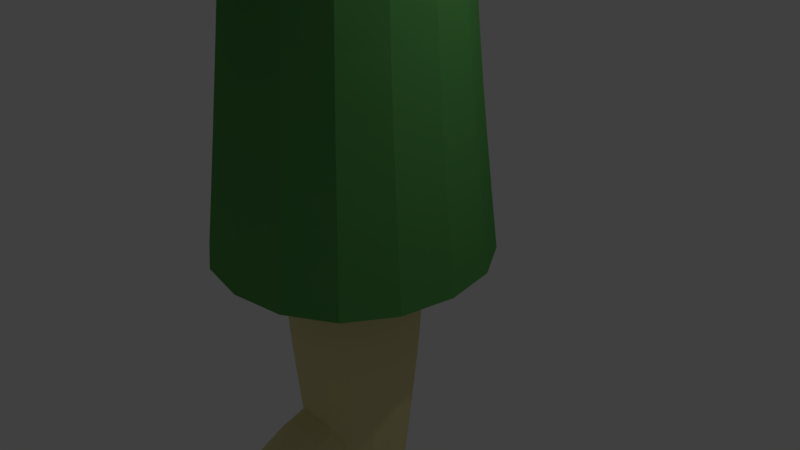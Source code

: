 # Source: ExportedPlant_2.blend  (saved by Blender 2.79.0; exported with 4.5.12 LTS)
import bpy
from mathutils import Matrix  # noqa: F401  (used for matrix-valued properties, if any)

bpy.ops.wm.read_factory_settings(use_empty=True)
scene = bpy.context.scene
scene.name = 'Scene'

# ---- collections
col_collection_1 = bpy.data.collections.new('Collection 1'); scene.collection.children.link(col_collection_1)

# ---- materials (node trees are filled in below, after node groups)
mat_material_002 = bpy.data.materials.new('Material.002')
mat_material_002.alpha_threshold = 0.0
mat_material_002.use_transparent_shadow = False
mat_material_002.diffuse_color = (0.8, 0.7136, 0.3547, 1.0)
mat_material_002.roughness = 0.5
mat_material_002.specular_intensity = 0.0
mat_material_001 = bpy.data.materials.new('Material.001')
mat_material_001.alpha_threshold = 0.0
mat_material_001.use_transparent_shadow = False
mat_material_001.diffuse_color = (0.1025, 0.3464, 0.08734, 1.0)
mat_material_001.roughness = 0.5
mat_material_001.specular_intensity = 0.0

# ---- material node trees

# ---- world
world_world = bpy.data.worlds.new('World'); scene.world = world_world
world_world.color = (0.05088, 0.05088, 0.05088)
world_world.use_sun_shadow = False
world_world.sun_shadow_jitter_overblur = 0.0
world_world.cycles.sampling_method = 'MANUAL'

# ---- cameras
cam_camera = bpy.data.cameras.new('Camera')
cam_camera.clip_end = 100.0
cam_camera.lens = 35.0
cam_camera.sensor_width = 32.0
cam_camera.sensor_height = 18.0
cam_camera.ortho_scale = 7.314
cam_camera.dof.focus_distance = 0.0
cam_camera.dof.aperture_fstop = 128.0

# ---- lights
light_lamp = bpy.data.lights.new('Lamp', 'POINT')
light_lamp.transmission_factor = 0.0
light_lamp.cutoff_distance = 30.0
light_lamp.energy = 100.0
light_lamp.shadow_buffer_clip_start = 1.001
light_lamp.shadow_soft_size = 0.1
light_lamp.shadow_maximum_resolution = 0.006
light_lamp.use_absolute_resolution = True

# ---- meshes
me_exportedplant_2 = bpy.data.meshes.new('ExportedPlant_2')
me_exportedplant_2.from_pydata([(0.04013, -18.88, 0.08973), (0.04013, -18.88, -0.08973), (-0.515, -19.16, -0.07477), (-0.515, -19.16, 0.07477), (0.1204, -19.04, -0.08973), (-0.4481, -19.32, -0.07477), (0.1204, -19.04, 0.08973), (-0.4481, -19.32, 0.07477), (-0.7755, -24.33, -0.07477), (-0.7755, -24.33, 0.07477), (-0.6016, -24.33, -0.07477), (-0.6016, -24.33, 0.07477)], [], [(0, 1, 2, 3), (1, 4, 5, 2), (5, 4, 6, 7), (7, 6, 0, 3), (6, 4, 1, 0), (8, 9, 3, 2), (10, 8, 2, 5), (11, 10, 5, 7), (9, 11, 7, 3), (8, 10, 11, 9)])
me_exportedplant_2.materials.append(mat_material_002)
me_exportedplant_2.use_remesh_preserve_volume = False
me_exportedplant_2.use_remesh_preserve_attributes = False
me_exportedplant_2.use_mirror_vertex_groups = False
me_exportedplant_2.update()
me_exportedplant_2_001 = bpy.data.meshes.new('ExportedPlant_2.001')
me_exportedplant_2_001.from_pydata([(0.2098, 4.054, 2.279), (-0.4466, 4.054, 2.279), (0.09512, 4.034, 1.978), (0.2098, 4.034, 1.978), (0.2098, 4.012, 2.853), (-0.0538, 4.05, 2.614), (0.2098, 3.988, 3.671), (-0.06983, 3.976, 3.436), (-0.06983, 3.957, 3.184), (0.2098, 3.97, 3.42), (0.2098, 4.026, 3.863), (-0.4102, 4.132, 4.212), (0.2098, 4.12, 4.57), (-0.0726, 4.115, 4.476), (-0.06983, 3.974, 2.857), (0.2098, 3.987, 3.093), (-0.7443, 4.021, 3.186), (-0.9046, 4.003, 2.963), (-0.6017, 4.065, 2.444), (-0.4176, 4.009, 2.769), (0.09512, 3.989, 1.115), (0.2098, 3.989, 1.115), (-0.7488, 4.068, 3.764), (-0.7488, 4.026, 3.28), (-0.4187, 3.963, 3.001), (-0.4187, 3.949, 3.391), (-0.6477, 4.058, 3.94), (-0.656, 4.075, 3.744), (0.09505, 4.206, 1.97), (-0.4467, 4.226, 2.27), (0.2098, 4.226, 2.27), (0.2098, 4.206, 1.97), (-0.05387, 4.222, 2.606), (0.2098, 4.183, 2.844), (-0.0699, 4.129, 3.175), (-0.0699, 4.147, 3.427), (0.2098, 4.16, 3.663), (0.2098, 4.141, 3.411), (-0.4103, 4.303, 4.204), (0.2098, 4.198, 3.855), (-0.07267, 4.287, 4.468), (0.2098, 4.292, 4.562), (-0.0699, 4.146, 2.849), (0.2098, 4.158, 3.084), (-0.6018, 4.236, 2.436), (-0.9047, 4.175, 2.955), (-0.7443, 4.192, 3.178), (-0.4177, 4.181, 2.761), (0.2098, 4.16, 1.107), (0.09505, 4.16, 1.107), (-0.4187, 4.134, 2.992), (-0.7488, 4.197, 3.272), (-0.7488, 4.24, 3.755), (-0.4187, 4.121, 3.383), (-0.6561, 4.246, 3.736), (-0.6478, 4.229, 3.931), (0.3245, 4.034, 1.978), (0.8662, 4.054, 2.279), (0.4734, 4.05, 2.614), (0.4894, 3.957, 3.184), (0.4894, 3.976, 3.436), (0.8298, 4.132, 4.212), (0.4922, 4.115, 4.476), (0.4894, 3.974, 2.857), (1.021, 4.065, 2.444), (1.324, 4.003, 2.963), (1.164, 4.021, 3.186), (0.8372, 4.009, 2.769), (0.3245, 3.989, 1.115), (0.8383, 3.963, 3.001), (1.168, 4.026, 3.28), (1.168, 4.068, 3.764), (0.8383, 3.949, 3.391), (1.076, 4.075, 3.744), (1.067, 4.058, 3.94), (0.8663, 4.226, 2.27), (0.3246, 4.206, 1.97), (0.4735, 4.222, 2.606), (0.4895, 4.147, 3.427), (0.4895, 4.129, 3.175), (0.8299, 4.303, 4.204), (0.4923, 4.287, 4.468), (0.4895, 4.146, 2.849), (1.164, 4.192, 3.178), (1.324, 4.175, 2.955), (1.021, 4.236, 2.436), (0.8373, 4.181, 2.761), (0.3246, 4.16, 1.107), (1.168, 4.24, 3.755), (1.168, 4.197, 3.272), (0.8383, 4.134, 2.992), (0.8383, 4.121, 3.383), (1.067, 4.229, 3.931), (1.076, 4.246, 3.736)], [], [(0, 1, 2, 3), (4, 5, 1, 0), (6, 7, 8, 9), (10, 11, 7, 6), (12, 13, 11, 10), (9, 8, 14, 15), (16, 17, 18, 19), (20, 21, 3, 2), (15, 14, 5, 4), (22, 23, 24, 25), (26, 27, 7, 11), (19, 18, 1, 5), (25, 24, 14, 8), (28, 29, 30, 31), (29, 32, 33, 30), (34, 35, 36, 37), (35, 38, 39, 36), (38, 40, 41, 39), (42, 34, 37, 43), (44, 45, 46, 47), (31, 48, 49, 28), (32, 42, 43, 33), (50, 51, 52, 53), (35, 54, 55, 38), (29, 44, 47, 32), (42, 50, 53, 34), (53, 52, 22, 25), (42, 32, 5, 14), (47, 46, 16, 19), (29, 28, 2, 1), (46, 45, 17, 16), (54, 35, 7, 27), (28, 49, 20, 2), (40, 38, 11, 13), (55, 54, 27, 26), (45, 44, 18, 17), (34, 53, 25, 8), (41, 40, 13, 12), (50, 42, 14, 24), (35, 34, 8, 7), (44, 29, 1, 18), (49, 48, 21, 20), (38, 55, 26, 11), (32, 47, 19, 5), (51, 50, 24, 23), (52, 51, 23, 22), (56, 57, 0, 3), (57, 58, 4, 0), (59, 60, 6, 9), (60, 61, 10, 6), (61, 62, 12, 10), (63, 59, 9, 15), (64, 65, 66, 67), (3, 21, 68, 56), (58, 63, 15, 4), (69, 70, 71, 72), (60, 73, 74, 61), (57, 64, 67, 58), (63, 69, 72, 59), (30, 75, 76, 31), (33, 77, 75, 30), (36, 78, 79, 37), (39, 80, 78, 36), (41, 81, 80, 39), (37, 79, 82, 43), (83, 84, 85, 86), (87, 48, 31, 76), (43, 82, 77, 33), (88, 89, 90, 91), (92, 93, 78, 80), (86, 85, 75, 77), (91, 90, 82, 79), (71, 88, 91, 72), (58, 77, 82, 63), (66, 83, 86, 67), (56, 76, 75, 57), (65, 84, 83, 66), (60, 78, 93, 73), (68, 87, 76, 56), (61, 80, 81, 62), (73, 93, 92, 74), (64, 85, 84, 65), (72, 91, 79, 59), (62, 81, 41, 12), (63, 82, 90, 69), (59, 79, 78, 60), (57, 75, 85, 64), (21, 48, 87, 68), (74, 92, 80, 61), (67, 86, 77, 58), (69, 90, 89, 70), (70, 89, 88, 71)])
me_exportedplant_2_001.materials.append(mat_material_001)
me_exportedplant_2_001.use_remesh_preserve_volume = False
me_exportedplant_2_001.use_remesh_preserve_attributes = False
me_exportedplant_2_001.use_mirror_vertex_groups = False
me_exportedplant_2_001.update()
me_exportedplant_2_002 = bpy.data.meshes.new('ExportedPlant_2.002')
me_exportedplant_2_002.from_pydata([(0.09512, 4.871, -2.006), (0.7515, 4.871, -2.006), (0.2098, 4.914, -1.708), (0.09512, 4.914, -1.708), (0.09512, 4.709, -2.558), (0.3587, 4.796, -2.333), (0.09512, 4.513, -3.354), (0.3748, 4.551, -3.121), (0.3748, 4.586, -2.871), (0.09512, 4.548, -3.104), (0.09512, 4.51, -3.549), (0.7152, 4.54, -3.913), (0.09512, 4.453, -4.26), (0.3775, 4.468, -4.167), (0.3748, 4.671, -2.554), (0.09512, 4.633, -2.787), (1.049, 4.647, -2.886), (1.21, 4.677, -2.664), (0.9066, 4.846, -2.17), (0.7226, 4.723, -2.476), (0.2098, 5.051, -0.855), (0.09512, 5.051, -0.855), (1.054, 4.572, -3.461), (1.054, 4.632, -2.979), (0.7236, 4.63, -2.692), (0.7236, 4.534, -3.071), (0.9526, 4.525, -3.63), (0.961, 4.583, -3.443), (0.2099, 5.084, -1.736), (0.7516, 5.04, -2.034), (0.09512, 5.04, -2.034), (0.09512, 5.084, -1.736), (0.3588, 4.966, -2.361), (0.09512, 4.878, -2.586), (0.3748, 4.755, -2.898), (0.3748, 4.72, -3.148), (0.09512, 4.683, -3.381), (0.09512, 4.718, -3.131), (0.7152, 4.709, -3.941), (0.09512, 4.68, -3.577), (0.3776, 4.638, -4.195), (0.09512, 4.623, -4.288), (0.3748, 4.84, -2.582), (0.09512, 4.803, -2.815), (0.9067, 5.016, -2.198), (1.21, 4.847, -2.692), (1.049, 4.817, -2.914), (0.7226, 4.893, -2.504), (0.09512, 5.221, -0.8829), (0.2099, 5.221, -0.8829), (0.7237, 4.799, -2.72), (1.054, 4.801, -3.007), (1.054, 4.741, -3.489), (0.7237, 4.704, -3.099), (0.961, 4.752, -3.471), (0.9527, 4.694, -3.658), (-0.01956, 4.914, -1.708), (-0.5613, 4.871, -2.006), (-0.1685, 4.796, -2.333), (-0.1845, 4.586, -2.871), (-0.1845, 4.551, -3.121), (-0.5249, 4.54, -3.913), (-0.1873, 4.468, -4.167), (-0.1845, 4.671, -2.554), (-0.7164, 4.846, -2.17), (-1.019, 4.677, -2.664), (-0.8589, 4.647, -2.886), (-0.5323, 4.723, -2.476), (-0.01956, 5.051, -0.855), (-0.5334, 4.63, -2.692), (-0.8635, 4.632, -2.979), (-0.8635, 4.572, -3.461), (-0.5334, 4.534, -3.071), (-0.7707, 4.583, -3.443), (-0.7624, 4.525, -3.63), (-0.5614, 5.04, -2.034), (-0.01963, 5.084, -1.736), (-0.1686, 4.966, -2.361), (-0.1846, 4.72, -3.148), (-0.1846, 4.755, -2.898), (-0.525, 4.709, -3.941), (-0.1874, 4.638, -4.195), (-0.1846, 4.84, -2.582), (-0.859, 4.817, -2.914), (-1.019, 4.847, -2.692), (-0.7165, 5.016, -2.198), (-0.5324, 4.893, -2.504), (-0.01963, 5.221, -0.8829), (-0.8635, 4.741, -3.489), (-0.8635, 4.801, -3.007), (-0.5334, 4.799, -2.72), (-0.5334, 4.704, -3.099), (-0.7625, 4.694, -3.658), (-0.7708, 4.752, -3.471)], [], [(0, 1, 2, 3), (4, 5, 1, 0), (6, 7, 8, 9), (10, 11, 7, 6), (12, 13, 11, 10), (9, 8, 14, 15), (16, 17, 18, 19), (20, 21, 3, 2), (15, 14, 5, 4), (22, 23, 24, 25), (26, 27, 7, 11), (19, 18, 1, 5), (25, 24, 14, 8), (28, 29, 30, 31), (29, 32, 33, 30), (34, 35, 36, 37), (35, 38, 39, 36), (38, 40, 41, 39), (42, 34, 37, 43), (44, 45, 46, 47), (31, 48, 49, 28), (32, 42, 43, 33), (50, 51, 52, 53), (35, 54, 55, 38), (29, 44, 47, 32), (42, 50, 53, 34), (53, 52, 22, 25), (42, 32, 5, 14), (47, 46, 16, 19), (29, 28, 2, 1), (46, 45, 17, 16), (54, 35, 7, 27), (28, 49, 20, 2), (40, 38, 11, 13), (55, 54, 27, 26), (45, 44, 18, 17), (34, 53, 25, 8), (41, 40, 13, 12), (50, 42, 14, 24), (35, 34, 8, 7), (44, 29, 1, 18), (49, 48, 21, 20), (38, 55, 26, 11), (32, 47, 19, 5), (51, 50, 24, 23), (52, 51, 23, 22), (56, 57, 0, 3), (57, 58, 4, 0), (59, 60, 6, 9), (60, 61, 10, 6), (61, 62, 12, 10), (63, 59, 9, 15), (64, 65, 66, 67), (3, 21, 68, 56), (58, 63, 15, 4), (69, 70, 71, 72), (60, 73, 74, 61), (57, 64, 67, 58), (63, 69, 72, 59), (30, 75, 76, 31), (33, 77, 75, 30), (36, 78, 79, 37), (39, 80, 78, 36), (41, 81, 80, 39), (37, 79, 82, 43), (83, 84, 85, 86), (87, 48, 31, 76), (43, 82, 77, 33), (88, 89, 90, 91), (92, 93, 78, 80), (86, 85, 75, 77), (91, 90, 82, 79), (71, 88, 91, 72), (58, 77, 82, 63), (66, 83, 86, 67), (56, 76, 75, 57), (65, 84, 83, 66), (60, 78, 93, 73), (68, 87, 76, 56), (61, 80, 81, 62), (73, 93, 92, 74), (64, 85, 84, 65), (72, 91, 79, 59), (62, 81, 41, 12), (63, 82, 90, 69), (59, 79, 78, 60), (57, 75, 85, 64), (21, 48, 87, 68), (74, 92, 80, 61), (67, 86, 77, 58), (69, 90, 89, 70), (70, 89, 88, 71)])
me_exportedplant_2_002.materials.append(mat_material_001)
me_exportedplant_2_002.use_remesh_preserve_volume = False
me_exportedplant_2_002.use_remesh_preserve_attributes = False
me_exportedplant_2_002.use_mirror_vertex_groups = False
me_exportedplant_2_002.update()
me_exportedplant_2_003 = bpy.data.meshes.new('ExportedPlant_2.003')
me_exportedplant_2_003.from_pydata([(-1.564, 7.129, 0.7042), (-1.575, 7.042, 0.05357), (-1.268, 7.069, 0.5911), (-1.266, 7.084, 0.7048), (-2.139, 7.133, 0.7138), (-1.903, 7.117, 0.4458), (-2.957, 7.175, 0.7227), (-2.728, 7.107, 0.4455), (-2.479, 7.069, 0.4462), (-2.708, 7.137, 0.7234), (-3.146, 7.229, 0.7189), (-3.496, 7.28, 0.09287), (-3.843, 7.378, 0.7115), (-3.754, 7.329, 0.4315), (-2.151, 7.059, 0.4417), (-2.381, 7.127, 0.7189), (-2.488, 7.043, -0.2307), (-2.27, 6.987, -0.3888), (-1.742, 7.046, -0.1004), (-2.068, 7.041, 0.09172), (-0.4117, 6.955, 0.5911), (-0.4097, 6.97, 0.7048), (-3.06, 7.136, -0.2374), (-2.581, 7.055, -0.2351), (-2.302, 7.014, 0.09843), (-2.692, 7.032, 0.1029), (-3.234, 7.153, -0.1346), (-3.038, 7.153, -0.1465), (-1.246, 7.238, 0.5683), (-1.554, 7.211, 0.03074), (-1.542, 7.297, 0.6814), (-1.244, 7.253, 0.682), (-1.881, 7.286, 0.423), (-2.117, 7.301, 0.6911), (-2.457, 7.238, 0.4234), (-2.706, 7.276, 0.4227), (-2.935, 7.344, 0.6999), (-2.686, 7.306, 0.7006), (-3.474, 7.448, 0.07004), (-3.124, 7.398, 0.6962), (-3.732, 7.498, 0.4087), (-3.821, 7.547, 0.6887), (-2.13, 7.228, 0.4189), (-2.359, 7.296, 0.6961), (-1.72, 7.214, -0.1232), (-2.248, 7.156, -0.4117), (-2.466, 7.212, -0.2535), (-2.046, 7.21, 0.06889), (-0.3878, 7.138, 0.682), (-0.3898, 7.123, 0.5683), (-2.28, 7.182, 0.0756), (-2.56, 7.224, -0.258), (-3.038, 7.305, -0.2602), (-2.67, 7.201, 0.08009), (-3.017, 7.322, -0.1693), (-3.212, 7.322, -0.1575), (-1.264, 7.099, 0.8184), (-1.552, 7.215, 1.355), (-1.894, 7.186, 0.9684), (-2.469, 7.142, 1.001), (-2.718, 7.181, 0.9999), (-3.474, 7.442, 1.322), (-3.744, 7.403, 0.9914), (-2.142, 7.132, 0.996), (-1.714, 7.259, 1.508), (-2.23, 7.28, 1.82), (-2.454, 7.294, 1.661), (-2.046, 7.206, 1.336), (-0.4077, 6.985, 0.8184), (-2.28, 7.179, 1.344), (-2.548, 7.307, 1.665), (-3.026, 7.388, 1.663), (-2.67, 7.197, 1.349), (-3.008, 7.381, 1.57), (-3.204, 7.379, 1.565), (-1.53, 7.384, 1.332), (-1.242, 7.268, 0.7957), (-1.872, 7.355, 0.9457), (-2.696, 7.35, 0.9772), (-2.447, 7.311, 0.9778), (-3.452, 7.611, 1.299), (-3.722, 7.572, 0.9687), (-2.12, 7.301, 0.9733), (-2.432, 7.463, 1.638), (-2.209, 7.449, 1.798), (-1.692, 7.428, 1.486), (-2.024, 7.375, 1.313), (-0.3858, 7.154, 0.7957), (-3.004, 7.557, 1.64), (-2.526, 7.476, 1.642), (-2.258, 7.348, 1.322), (-2.648, 7.366, 1.326), (-3.182, 7.547, 1.543), (-2.986, 7.55, 1.547)], [], [(0, 1, 2, 3), (4, 5, 1, 0), (6, 7, 8, 9), (10, 11, 7, 6), (12, 13, 11, 10), (9, 8, 14, 15), (16, 17, 18, 19), (20, 21, 3, 2), (15, 14, 5, 4), (22, 23, 24, 25), (26, 27, 7, 11), (19, 18, 1, 5), (25, 24, 14, 8), (28, 29, 30, 31), (29, 32, 33, 30), (34, 35, 36, 37), (35, 38, 39, 36), (38, 40, 41, 39), (42, 34, 37, 43), (44, 45, 46, 47), (31, 48, 49, 28), (32, 42, 43, 33), (50, 51, 52, 53), (35, 54, 55, 38), (29, 44, 47, 32), (42, 50, 53, 34), (53, 52, 22, 25), (42, 32, 5, 14), (47, 46, 16, 19), (29, 28, 2, 1), (46, 45, 17, 16), (54, 35, 7, 27), (28, 49, 20, 2), (40, 38, 11, 13), (55, 54, 27, 26), (45, 44, 18, 17), (34, 53, 25, 8), (41, 40, 13, 12), (50, 42, 14, 24), (35, 34, 8, 7), (44, 29, 1, 18), (49, 48, 21, 20), (38, 55, 26, 11), (32, 47, 19, 5), (51, 50, 24, 23), (52, 51, 23, 22), (56, 57, 0, 3), (57, 58, 4, 0), (59, 60, 6, 9), (60, 61, 10, 6), (61, 62, 12, 10), (63, 59, 9, 15), (64, 65, 66, 67), (3, 21, 68, 56), (58, 63, 15, 4), (69, 70, 71, 72), (60, 73, 74, 61), (57, 64, 67, 58), (63, 69, 72, 59), (30, 75, 76, 31), (33, 77, 75, 30), (36, 78, 79, 37), (39, 80, 78, 36), (41, 81, 80, 39), (37, 79, 82, 43), (83, 84, 85, 86), (87, 48, 31, 76), (43, 82, 77, 33), (88, 89, 90, 91), (92, 93, 78, 80), (86, 85, 75, 77), (91, 90, 82, 79), (71, 88, 91, 72), (58, 77, 82, 63), (66, 83, 86, 67), (56, 76, 75, 57), (65, 84, 83, 66), (60, 78, 93, 73), (68, 87, 76, 56), (61, 80, 81, 62), (73, 93, 92, 74), (64, 85, 84, 65), (72, 91, 79, 59), (62, 81, 41, 12), (63, 82, 90, 69), (59, 79, 78, 60), (57, 75, 85, 64), (21, 48, 87, 68), (74, 92, 80, 61), (67, 86, 77, 58), (69, 90, 89, 70), (70, 89, 88, 71)])
me_exportedplant_2_003.materials.append(mat_material_001)
me_exportedplant_2_003.use_remesh_preserve_volume = False
me_exportedplant_2_003.use_remesh_preserve_attributes = False
me_exportedplant_2_003.use_mirror_vertex_groups = False
me_exportedplant_2_003.update()
me_exportedplant_2_004 = bpy.data.meshes.new('ExportedPlant_2.004')
me_exportedplant_2_004.from_pydata([(2.28, 7.041, 0.5437), (2.279, 7.065, 1.2), (1.979, 7.03, 0.6584), (1.979, 7.025, 0.5438), (2.853, 6.989, 0.5463), (2.615, 7.041, 0.8079), (3.672, 6.953, 0.5488), (3.435, 6.954, 0.8283), (3.183, 6.94, 0.8284), (3.42, 6.938, 0.549), (3.864, 6.988, 0.5478), (4.214, 7.111, 1.164), (4.573, 7.071, 0.5457), (4.478, 7.078, 0.8279), (2.857, 6.962, 0.8272), (3.093, 6.96, 0.5477), (3.186, 7.028, 1.5), (2.962, 7.02, 1.661), (2.445, 7.079, 1.355), (2.769, 7.011, 1.173), (1.116, 6.998, 0.6584), (1.116, 6.993, 0.5438), (3.764, 7.066, 1.504), (3.28, 7.032, 1.505), (3.0, 6.961, 1.176), (3.39, 6.942, 1.178), (3.94, 7.05, 1.404), (3.745, 7.07, 1.411), (1.973, 7.201, 0.6522), (2.274, 7.237, 1.193), (2.275, 7.212, 0.5373), (1.974, 7.197, 0.5375), (2.61, 7.213, 0.8016), (2.848, 7.161, 0.54), (3.178, 7.111, 0.8222), (3.43, 7.126, 0.822), (3.666, 7.124, 0.5425), (3.414, 7.11, 0.5427), (4.208, 7.282, 1.158), (3.859, 7.16, 0.5414), (4.472, 7.249, 0.8216), (4.567, 7.242, 0.5394), (2.851, 7.133, 0.8209), (3.087, 7.132, 0.5414), (2.439, 7.25, 1.348), (2.957, 7.192, 1.654), (3.18, 7.2, 1.494), (2.764, 7.182, 1.167), (1.11, 7.165, 0.5375), (1.11, 7.169, 0.6522), (2.994, 7.133, 1.17), (3.274, 7.203, 1.498), (3.758, 7.238, 1.498), (3.384, 7.113, 1.171), (3.739, 7.242, 1.405), (3.934, 7.221, 1.397), (1.979, 7.021, 0.4292), (2.281, 7.017, -0.1123), (2.616, 7.022, 0.281), (3.184, 6.919, 0.2696), (3.436, 6.934, 0.2694), (4.216, 7.065, -0.07505), (4.479, 7.057, 0.2635), (2.857, 6.941, 0.2683), (2.447, 7.019, -0.2674), (2.965, 6.938, -0.5668), (3.188, 6.958, -0.4067), (2.771, 6.965, -0.08072), (1.116, 6.989, 0.4292), (3.001, 6.915, -0.07961), (3.283, 6.961, -0.4113), (3.767, 6.996, -0.4119), (3.392, 6.895, -0.07835), (3.747, 7.006, -0.3195), (3.942, 6.987, -0.3102), (2.276, 7.188, -0.1187), (1.974, 7.193, 0.4228), (2.61, 7.193, 0.2746), (3.43, 7.105, 0.263), (3.178, 7.091, 0.2631), (4.21, 7.236, -0.08145), (4.473, 7.228, 0.2571), (2.852, 7.113, 0.2619), (3.183, 7.129, -0.4131), (2.96, 7.11, -0.5732), (2.441, 7.19, -0.2738), (2.765, 7.136, -0.08712), (1.111, 7.161, 0.4228), (3.761, 7.167, -0.4183), (3.277, 7.132, -0.4177), (2.996, 7.086, -0.08601), (3.386, 7.067, -0.08476), (3.936, 7.158, -0.3166), (3.742, 7.178, -0.3259)], [], [(0, 1, 2, 3), (4, 5, 1, 0), (6, 7, 8, 9), (10, 11, 7, 6), (12, 13, 11, 10), (9, 8, 14, 15), (16, 17, 18, 19), (20, 21, 3, 2), (15, 14, 5, 4), (22, 23, 24, 25), (26, 27, 7, 11), (19, 18, 1, 5), (25, 24, 14, 8), (28, 29, 30, 31), (29, 32, 33, 30), (34, 35, 36, 37), (35, 38, 39, 36), (38, 40, 41, 39), (42, 34, 37, 43), (44, 45, 46, 47), (31, 48, 49, 28), (32, 42, 43, 33), (50, 51, 52, 53), (35, 54, 55, 38), (29, 44, 47, 32), (42, 50, 53, 34), (53, 52, 22, 25), (42, 32, 5, 14), (47, 46, 16, 19), (29, 28, 2, 1), (46, 45, 17, 16), (54, 35, 7, 27), (28, 49, 20, 2), (40, 38, 11, 13), (55, 54, 27, 26), (45, 44, 18, 17), (34, 53, 25, 8), (41, 40, 13, 12), (50, 42, 14, 24), (35, 34, 8, 7), (44, 29, 1, 18), (49, 48, 21, 20), (38, 55, 26, 11), (32, 47, 19, 5), (51, 50, 24, 23), (52, 51, 23, 22), (56, 57, 0, 3), (57, 58, 4, 0), (59, 60, 6, 9), (60, 61, 10, 6), (61, 62, 12, 10), (63, 59, 9, 15), (64, 65, 66, 67), (3, 21, 68, 56), (58, 63, 15, 4), (69, 70, 71, 72), (60, 73, 74, 61), (57, 64, 67, 58), (63, 69, 72, 59), (30, 75, 76, 31), (33, 77, 75, 30), (36, 78, 79, 37), (39, 80, 78, 36), (41, 81, 80, 39), (37, 79, 82, 43), (83, 84, 85, 86), (87, 48, 31, 76), (43, 82, 77, 33), (88, 89, 90, 91), (92, 93, 78, 80), (86, 85, 75, 77), (91, 90, 82, 79), (71, 88, 91, 72), (58, 77, 82, 63), (66, 83, 86, 67), (56, 76, 75, 57), (65, 84, 83, 66), (60, 78, 93, 73), (68, 87, 76, 56), (61, 80, 81, 62), (73, 93, 92, 74), (64, 85, 84, 65), (72, 91, 79, 59), (62, 81, 41, 12), (63, 82, 90, 69), (59, 79, 78, 60), (57, 75, 85, 64), (21, 48, 87, 68), (74, 92, 80, 61), (67, 86, 77, 58), (69, 90, 89, 70), (70, 89, 88, 71)])
me_exportedplant_2_004.materials.append(mat_material_001)
me_exportedplant_2_004.use_remesh_preserve_volume = False
me_exportedplant_2_004.use_remesh_preserve_attributes = False
me_exportedplant_2_004.use_mirror_vertex_groups = False
me_exportedplant_2_004.update()
me_exportedplant_2_005 = bpy.data.meshes.new('ExportedPlant_2.005')
me_exportedplant_2_005.from_pydata([(-0.1575, 13.14, 0.9399), (-1.08, 14.14, -0.528), (-2.077, 15.22, 0.8304), (-1.155, 14.22, 2.298), (-2.568, 12.8, 0.2312), (-3.191, 12.23, 0.3995), (-3.534, 12.6, 0.8663), (-3.029, 13.3, 0.8598), (-2.602, 12.84, 1.539), (-2.141, 12.34, 0.9105), (-2.874, 11.89, 0.9039), (-3.216, 12.26, 1.371)], [], [(0, 1, 2, 3), (4, 5, 6, 7), (8, 9, 0, 3), (9, 4, 1, 0), (4, 7, 2, 1), (3, 2, 7, 8), (6, 5, 10, 11), (9, 10, 5, 4), (7, 6, 11, 8), (8, 11, 10, 9)])
me_exportedplant_2_005.materials.append(mat_material_001)
me_exportedplant_2_005.use_remesh_preserve_volume = False
me_exportedplant_2_005.use_remesh_preserve_attributes = False
me_exportedplant_2_005.use_mirror_vertex_groups = False
me_exportedplant_2_005.update()
me_exportedplant_2_006 = bpy.data.meshes.new('ExportedPlant_2.006')
me_exportedplant_2_006.from_pydata([(1.058, 13.19, 1.415), (-0.9417, 13.19, 1.415), (-0.9417, 14.88, 2.483), (1.058, 14.88, 2.483), (-0.4045, 12.57, 3.393), (-0.2853, 12.23, 4.169), (-0.2853, 12.81, 4.536), (-0.4045, 13.36, 3.887), (0.521, 13.36, 3.887), (0.521, 12.57, 3.393), (0.4019, 12.23, 4.169), (0.4019, 12.81, 4.536)], [], [(0, 1, 2, 3), (4, 5, 6, 7), (8, 9, 0, 3), (9, 4, 1, 0), (4, 7, 2, 1), (3, 2, 7, 8), (6, 5, 10, 11), (9, 10, 5, 4), (7, 6, 11, 8), (8, 11, 10, 9)])
me_exportedplant_2_006.materials.append(mat_material_001)
me_exportedplant_2_006.use_remesh_preserve_volume = False
me_exportedplant_2_006.use_remesh_preserve_attributes = False
me_exportedplant_2_006.use_mirror_vertex_groups = False
me_exportedplant_2_006.update()
me_exportedplant_2_007 = bpy.data.meshes.new('ExportedPlant_2.007')
me_exportedplant_2_007.from_pydata([(0.8889, 13.6, -0.4662), (0.4524, 12.77, 1.302), (1.279, 14.34, 2.236), (1.715, 15.16, 0.4682), (2.56, 12.48, 1.078), (3.38, 12.23, 1.028), (3.664, 12.77, 1.35), (2.942, 13.2, 1.51), (3.144, 13.59, 0.6922), (2.762, 12.86, 0.2598), (3.53, 12.51, 0.4208), (3.814, 13.05, 0.7419)], [], [(0, 1, 2, 3), (4, 5, 6, 7), (8, 9, 0, 3), (9, 4, 1, 0), (4, 7, 2, 1), (3, 2, 7, 8), (6, 5, 10, 11), (9, 10, 5, 4), (7, 6, 11, 8), (8, 11, 10, 9)])
me_exportedplant_2_007.materials.append(mat_material_001)
me_exportedplant_2_007.use_remesh_preserve_volume = False
me_exportedplant_2_007.use_remesh_preserve_attributes = False
me_exportedplant_2_007.use_mirror_vertex_groups = False
me_exportedplant_2_007.update()
me_exportedplant_2_008 = bpy.data.meshes.new('ExportedPlant_2.008')
me_exportedplant_2_008.from_pydata([(1.058, 14.91, -0.8872), (-0.9417, 14.91, -0.8872), (-0.9417, 13.36, 0.3831), (1.058, 13.36, 0.3831), (-0.4045, 13.22, -2.091), (-0.2853, 12.6, -2.666), (-0.2853, 12.06, -2.229), (-0.4045, 12.51, -1.503), (0.521, 12.51, -1.503), (0.521, 13.22, -2.091), (0.4019, 12.6, -2.666), (0.4019, 12.06, -2.229)], [], [(0, 1, 2, 3), (4, 5, 6, 7), (8, 9, 0, 3), (9, 4, 1, 0), (4, 7, 2, 1), (3, 2, 7, 8), (6, 5, 10, 11), (9, 10, 5, 4), (7, 6, 11, 8), (8, 11, 10, 9)])
me_exportedplant_2_008.materials.append(mat_material_001)
me_exportedplant_2_008.use_remesh_preserve_volume = False
me_exportedplant_2_008.use_remesh_preserve_attributes = False
me_exportedplant_2_008.use_mirror_vertex_groups = False
me_exportedplant_2_008.update()
me_exportedplant_2_009 = bpy.data.meshes.new('ExportedPlant_2.009')
me_exportedplant_2_009.from_pydata([(-1.6, 3.0, 1.6), (-1.6, 3.0, -1.6), (-2.0, 0.0, -2.0), (-2.0, 0.0, 2.0), (1.6, 3.0, 1.6), (2.0, 0.0, 2.0), (1.6, 3.0, -1.6), (2.0, 0.0, -2.0), (-0.9751, 6.0, 1.442), (-0.9751, 6.0, -1.118), (1.585, 6.0, 1.442), (1.585, 6.0, -1.118), (-0.5738, 9.0, 2.028), (-0.5738, 9.0, -0.01982), (1.474, 9.0, 2.028), (1.474, 9.0, -0.01982), (-0.4631, 12.0, 1.847), (-0.4631, 12.0, 0.2089), (1.175, 12.0, 1.847), (1.175, 12.0, 0.2089), (-3.239, 15.0, 3.742), (-3.239, 15.0, -2.258), (2.761, 15.0, 3.742), (2.761, 15.0, -2.258), (-2.821, 18.0, 3.183), (-2.821, 18.0, -1.617), (1.979, 18.0, 3.183), (1.979, 18.0, -1.617)], [], [(0, 1, 2, 3), (4, 0, 3, 5), (6, 4, 5, 7), (1, 6, 7, 2), (8, 9, 1, 0), (10, 8, 0, 4), (11, 10, 4, 6), (9, 11, 6, 1), (12, 13, 9, 8), (14, 12, 8, 10), (15, 14, 10, 11), (13, 15, 11, 9), (16, 17, 13, 12), (18, 16, 12, 14), (19, 18, 14, 15), (17, 19, 15, 13), (20, 21, 17, 16), (22, 20, 16, 18), (23, 22, 18, 19), (21, 23, 19, 17), (24, 25, 21, 20), (26, 24, 20, 22), (27, 26, 22, 23), (25, 27, 23, 21), (24, 26, 27, 25)])
me_exportedplant_2_009.materials.append(mat_material_001)
me_exportedplant_2_009.use_remesh_preserve_volume = False
me_exportedplant_2_009.use_remesh_preserve_attributes = False
me_exportedplant_2_009.use_mirror_vertex_groups = False
me_exportedplant_2_009.update()
me_exportedplant_2_010 = bpy.data.meshes.new('ExportedPlant_2.010')
me_exportedplant_2_010.from_pydata([(-1.0, 1.0, -1.0), (1.0, 1.0, -1.0), (1.0, -1.0, -1.0), (-1.0, -1.0, -1.0), (1.0, 1.0, 1.0), (1.0, -1.0, 1.0), (-1.0, 1.0, 1.0), (-1.0, -1.0, 1.0), (0.8333, -2.5, -0.8333), (-0.8333, -2.5, -0.8333), (0.8333, -2.5, 0.8333), (-0.8333, -2.5, 0.8333), (0.6944, -4.0, -0.6944), (-0.6944, -4.0, -0.6944), (0.6944, -4.0, 0.6944), (-0.6944, -4.0, 0.6944), (0.5787, -5.5, -0.5787), (-0.5787, -5.5, -0.5787), (0.5787, -5.5, 0.5787), (-0.5787, -5.5, 0.5787), (0.4823, -7.0, -0.4823), (-0.4823, -7.0, -0.4823), (0.4823, -7.0, 0.4823), (-0.4823, -7.0, 0.4823), (0.4019, -8.5, -0.4019), (-0.4019, -8.5, -0.4019), (0.4019, -8.5, 0.4019), (-0.4019, -8.5, 0.4019), (0.3349, -10.0, -0.3349), (-0.3349, -10.0, -0.3349), (0.3349, -10.0, 0.3349), (-0.3349, -10.0, 0.3349), (0.2791, -11.5, -0.2791), (-0.2791, -11.5, -0.2791), (0.2791, -11.5, 0.2791), (-0.2791, -11.5, 0.2791), (0.2326, -13.0, -0.2326), (-0.2326, -13.0, -0.2326), (0.2326, -13.0, 0.2326), (-0.2326, -13.0, 0.2326), (0.1938, -14.5, -0.1938), (-0.1938, -14.5, -0.1938), (0.1938, -14.5, 0.1938), (-0.1938, -14.5, 0.1938), (0.1615, -16.0, -0.1615), (-0.1615, -16.0, -0.1615), (0.1615, -16.0, 0.1615), (-0.1615, -16.0, 0.1615), (0.1346, -17.5, -0.1346), (-0.1346, -17.5, -0.1346), (0.1346, -17.5, 0.1346), (-0.1346, -17.5, 0.1346), (0.1122, -19.0, -0.1122), (-0.1122, -19.0, -0.1122), (0.1122, -19.0, 0.1122), (-0.1122, -19.0, 0.1122)], [], [(0, 1, 2, 3), (1, 4, 5, 2), (5, 4, 6, 7), (7, 6, 0, 3), (6, 4, 1, 0), (8, 9, 3, 2), (10, 8, 2, 5), (11, 10, 5, 7), (9, 11, 7, 3), (12, 13, 9, 8), (14, 12, 8, 10), (15, 14, 10, 11), (13, 15, 11, 9), (16, 17, 13, 12), (18, 16, 12, 14), (19, 18, 14, 15), (17, 19, 15, 13), (20, 21, 17, 16), (22, 20, 16, 18), (23, 22, 18, 19), (21, 23, 19, 17), (24, 25, 21, 20), (26, 24, 20, 22), (27, 26, 22, 23), (25, 27, 23, 21), (28, 29, 25, 24), (30, 28, 24, 26), (31, 30, 26, 27), (29, 31, 27, 25), (32, 33, 29, 28), (34, 32, 28, 30), (35, 34, 30, 31), (33, 35, 31, 29), (36, 37, 33, 32), (38, 36, 32, 34), (39, 38, 34, 35), (37, 39, 35, 33), (40, 41, 37, 36), (42, 40, 36, 38), (43, 42, 38, 39), (41, 43, 39, 37), (44, 45, 41, 40), (46, 44, 40, 42), (47, 46, 42, 43), (45, 47, 43, 41), (48, 49, 45, 44), (50, 48, 44, 46), (51, 50, 46, 47), (49, 51, 47, 45), (52, 53, 49, 48), (54, 52, 48, 50), (55, 54, 50, 51), (53, 55, 51, 49), (52, 54, 55, 53)])
me_exportedplant_2_010.materials.append(mat_material_002)
me_exportedplant_2_010.use_remesh_preserve_volume = False
me_exportedplant_2_010.use_remesh_preserve_attributes = False
me_exportedplant_2_010.use_mirror_vertex_groups = False
me_exportedplant_2_010.update()
me_exportedplant_2_011 = bpy.data.meshes.new('ExportedPlant_2.011')
me_exportedplant_2_011.from_pydata([(0.6667, -1.606, -0.2981), (-0.6667, -1.606, -0.2981), (-0.5556, -3.693, 3.826), (0.5556, -3.693, 3.826), (-0.6667, -2.798, -0.8944), (-0.5556, -4.885, 3.329), (0.6667, -2.798, -0.8944), (0.5556, -4.885, 3.329), (-0.5556, -9.93, 5.762), (0.5556, -9.93, 5.762), (-0.5556, -9.93, 4.47), (0.5556, -9.93, 4.47), (-0.463, -11.43, 5.654), (0.463, -11.43, 5.654), (-0.463, -11.43, 4.578), (0.463, -11.43, 4.578)], [], [(0, 1, 2, 3), (1, 4, 5, 2), (5, 4, 6, 7), (7, 6, 0, 3), (6, 4, 1, 0), (8, 9, 3, 2), (10, 8, 2, 5), (11, 10, 5, 7), (9, 11, 7, 3), (12, 13, 9, 8), (14, 12, 8, 10), (15, 14, 10, 11), (13, 15, 11, 9), (12, 14, 15, 13)])
me_exportedplant_2_011.materials.append(mat_material_002)
me_exportedplant_2_011.use_remesh_preserve_volume = False
me_exportedplant_2_011.use_remesh_preserve_attributes = False
me_exportedplant_2_011.use_mirror_vertex_groups = False
me_exportedplant_2_011.update()
me_exportedplant_2_012 = bpy.data.meshes.new('ExportedPlant_2.012')
me_exportedplant_2_012.from_pydata([(-0.2485, -3.255, -0.5556), (-0.2485, -3.255, 0.5556), (3.188, -4.994, 0.463), (3.188, -4.994, -0.463), (-0.7454, -4.248, 0.5556), (2.774, -5.988, 0.463), (-0.7454, -4.248, -0.5556), (2.774, -5.988, -0.463), (4.802, -11.02, 0.463), (4.802, -11.02, -0.463), (3.725, -11.02, 0.463), (3.725, -11.02, -0.463), (4.712, -12.52, 0.3858), (4.712, -12.52, -0.3858), (3.815, -12.52, 0.3858), (3.815, -12.52, -0.3858)], [], [(0, 1, 2, 3), (1, 4, 5, 2), (5, 4, 6, 7), (7, 6, 0, 3), (6, 4, 1, 0), (8, 9, 3, 2), (10, 8, 2, 5), (11, 10, 5, 7), (9, 11, 7, 3), (12, 13, 9, 8), (14, 12, 8, 10), (15, 14, 10, 11), (13, 15, 11, 9), (12, 14, 15, 13)])
me_exportedplant_2_012.materials.append(mat_material_002)
me_exportedplant_2_012.use_remesh_preserve_volume = False
me_exportedplant_2_012.use_remesh_preserve_attributes = False
me_exportedplant_2_012.use_mirror_vertex_groups = False
me_exportedplant_2_012.update()
me_exportedplant_2_013 = bpy.data.meshes.new('ExportedPlant_2.013')
me_exportedplant_2_013.from_pydata([(0.1438, -8.069, 0.3215), (0.1438, -8.069, -0.3215), (-1.845, -9.075, -0.2679), (-1.845, -9.075, 0.2679), (0.4313, -8.644, -0.3215), (-1.606, -9.65, -0.2679), (0.4313, -8.644, 0.3215), (-1.606, -9.65, 0.2679), (-2.779, -14.67, -0.2679), (-2.779, -14.67, 0.2679), (-2.156, -14.67, -0.2679), (-2.156, -14.67, 0.2679), (-2.727, -16.17, -0.2233), (-2.727, -16.17, 0.2233), (-2.208, -16.17, -0.2233), (-2.208, -16.17, 0.2233)], [], [(0, 1, 2, 3), (1, 4, 5, 2), (5, 4, 6, 7), (7, 6, 0, 3), (6, 4, 1, 0), (8, 9, 3, 2), (10, 8, 2, 5), (11, 10, 5, 7), (9, 11, 7, 3), (12, 13, 9, 8), (14, 12, 8, 10), (15, 14, 10, 11), (13, 15, 11, 9), (12, 14, 15, 13)])
me_exportedplant_2_013.materials.append(mat_material_002)
me_exportedplant_2_013.use_remesh_preserve_volume = False
me_exportedplant_2_013.use_remesh_preserve_attributes = False
me_exportedplant_2_013.use_mirror_vertex_groups = False
me_exportedplant_2_013.update()
me_exportedplant_2_014 = bpy.data.meshes.new('ExportedPlant_2.014')
me_exportedplant_2_014.from_pydata([(-0.2679, -9.641, 0.1198), (0.2679, -9.641, 0.1198), (0.2233, -10.48, -1.538), (-0.2233, -10.48, -1.538), (0.2679, -10.12, 0.3595), (0.2233, -10.96, -1.338), (-0.2679, -10.12, 0.3595), (-0.2233, -10.96, -1.338), (0.2233, -15.98, -2.316), (-0.2233, -15.98, -2.316), (0.2233, -15.98, -1.796), (-0.2233, -15.98, -1.796)], [], [(0, 1, 2, 3), (1, 4, 5, 2), (5, 4, 6, 7), (7, 6, 0, 3), (6, 4, 1, 0), (8, 9, 3, 2), (10, 8, 2, 5), (11, 10, 5, 7), (9, 11, 7, 3), (8, 10, 11, 9)])
me_exportedplant_2_014.materials.append(mat_material_002)
me_exportedplant_2_014.use_remesh_preserve_volume = False
me_exportedplant_2_014.use_remesh_preserve_attributes = False
me_exportedplant_2_014.use_mirror_vertex_groups = False
me_exportedplant_2_014.update()
me_exportedplant_2_015 = bpy.data.meshes.new('ExportedPlant_2.015')
me_exportedplant_2_015.from_pydata([(-0.09985, -11.2, -0.2233), (-0.09985, -11.2, 0.2233), (1.281, -11.9, 0.1861), (1.281, -11.9, -0.1861), (-0.2995, -11.6, 0.2233), (1.115, -12.3, 0.1861), (-0.2995, -11.6, -0.2233), (1.115, -12.3, -0.1861), (1.93, -17.31, 0.1861), (1.93, -17.31, -0.1861), (1.497, -17.31, 0.1861), (1.497, -17.31, -0.1861)], [], [(0, 1, 2, 3), (1, 4, 5, 2), (5, 4, 6, 7), (7, 6, 0, 3), (6, 4, 1, 0), (8, 9, 3, 2), (10, 8, 2, 5), (11, 10, 5, 7), (9, 11, 7, 3), (8, 10, 11, 9)])
me_exportedplant_2_015.materials.append(mat_material_002)
me_exportedplant_2_015.use_remesh_preserve_volume = False
me_exportedplant_2_015.use_remesh_preserve_attributes = False
me_exportedplant_2_015.use_mirror_vertex_groups = False
me_exportedplant_2_015.update()
me_exportedplant_2_016 = bpy.data.meshes.new('ExportedPlant_2.016')
me_exportedplant_2_016.from_pydata([(0.08321, -12.75, 0.1861), (0.08321, -12.75, -0.1861), (-1.068, -13.33, -0.155), (-1.068, -13.33, 0.155), (0.2496, -13.08, -0.1861), (-0.9291, -13.67, -0.155), (0.2496, -13.08, 0.1861), (-0.9291, -13.67, 0.155), (-1.608, -18.68, -0.155), (-1.608, -18.68, 0.155), (-1.248, -18.68, -0.155), (-1.248, -18.68, 0.155)], [], [(0, 1, 2, 3), (1, 4, 5, 2), (5, 4, 6, 7), (7, 6, 0, 3), (6, 4, 1, 0), (8, 9, 3, 2), (10, 8, 2, 5), (11, 10, 5, 7), (9, 11, 7, 3), (8, 10, 11, 9)])
me_exportedplant_2_016.materials.append(mat_material_002)
me_exportedplant_2_016.use_remesh_preserve_volume = False
me_exportedplant_2_016.use_remesh_preserve_attributes = False
me_exportedplant_2_016.use_mirror_vertex_groups = False
me_exportedplant_2_016.update()
me_exportedplant_2_017 = bpy.data.meshes.new('ExportedPlant_2.017')
me_exportedplant_2_017.from_pydata([(-0.155, -14.29, 0.06934), (0.155, -14.29, 0.06934), (0.1292, -14.78, -0.8898), (-0.1292, -14.78, -0.8898), (0.155, -14.57, 0.208), (0.1292, -15.05, -0.7743), (-0.155, -14.57, 0.208), (-0.1292, -15.05, -0.7743), (0.1292, -20.07, -1.34), (-0.1292, -20.07, -1.34), (0.1292, -20.07, -1.04), (-0.1292, -20.07, -1.04)], [], [(0, 1, 2, 3), (1, 4, 5, 2), (5, 4, 6, 7), (7, 6, 0, 3), (6, 4, 1, 0), (8, 9, 3, 2), (10, 8, 2, 5), (11, 10, 5, 7), (9, 11, 7, 3), (8, 10, 11, 9)])
me_exportedplant_2_017.materials.append(mat_material_002)
me_exportedplant_2_017.use_remesh_preserve_volume = False
me_exportedplant_2_017.use_remesh_preserve_attributes = False
me_exportedplant_2_017.use_mirror_vertex_groups = False
me_exportedplant_2_017.update()
me_exportedplant_2_018 = bpy.data.meshes.new('ExportedPlant_2.018')
me_exportedplant_2_018.from_pydata([(0.1292, -15.83, -0.05778), (-0.1292, -15.83, -0.05778), (-0.1077, -16.23, 0.7415), (0.1077, -16.23, 0.7415), (-0.1292, -16.06, -0.1733), (-0.1077, -16.46, 0.6452), (0.1292, -16.06, -0.1733), (0.1077, -16.46, 0.6452), (-0.1077, -21.47, 1.117), (0.1077, -21.47, 1.117), (-0.1077, -21.47, 0.8664), (0.1077, -21.47, 0.8664)], [], [(0, 1, 2, 3), (1, 4, 5, 2), (5, 4, 6, 7), (7, 6, 0, 3), (6, 4, 1, 0), (8, 9, 3, 2), (10, 8, 2, 5), (11, 10, 5, 7), (9, 11, 7, 3), (8, 10, 11, 9)])
me_exportedplant_2_018.materials.append(mat_material_002)
me_exportedplant_2_018.use_remesh_preserve_volume = False
me_exportedplant_2_018.use_remesh_preserve_attributes = False
me_exportedplant_2_018.use_mirror_vertex_groups = False
me_exportedplant_2_018.update()
me_exportedplant_2_019 = bpy.data.meshes.new('ExportedPlant_2.019')
me_exportedplant_2_019.from_pydata([(-0.04815, -17.36, -0.1077), (-0.04815, -17.36, 0.1077), (0.6179, -17.69, 0.08973), (0.6179, -17.69, -0.08973), (-0.1445, -17.55, 0.1077), (0.5377, -17.89, 0.08973), (-0.1445, -17.55, -0.1077), (0.5377, -17.89, -0.08973), (0.9306, -22.89, 0.08973), (0.9306, -22.89, -0.08973), (0.722, -22.89, 0.08973), (0.722, -22.89, -0.08973)], [], [(0, 1, 2, 3), (1, 4, 5, 2), (5, 4, 6, 7), (7, 6, 0, 3), (6, 4, 1, 0), (8, 9, 3, 2), (10, 8, 2, 5), (11, 10, 5, 7), (9, 11, 7, 3), (8, 10, 11, 9)])
me_exportedplant_2_019.materials.append(mat_material_002)
me_exportedplant_2_019.use_remesh_preserve_volume = False
me_exportedplant_2_019.use_remesh_preserve_attributes = False
me_exportedplant_2_019.use_mirror_vertex_groups = False
me_exportedplant_2_019.update()

# ---- objects
ob_lamp = bpy.data.objects.new('Lamp', light_lamp)
ob_camera = bpy.data.objects.new('Camera', cam_camera)
ob_exportedplant_2 = bpy.data.objects.new('ExportedPlant_2', me_exportedplant_2)
ob_exportedplant_2_001 = bpy.data.objects.new('ExportedPlant_2.001', me_exportedplant_2_001)
ob_exportedplant_2_002 = bpy.data.objects.new('ExportedPlant_2.002', me_exportedplant_2_002)
ob_exportedplant_2_003 = bpy.data.objects.new('ExportedPlant_2.003', me_exportedplant_2_003)
ob_exportedplant_2_004 = bpy.data.objects.new('ExportedPlant_2.004', me_exportedplant_2_004)
ob_exportedplant_2_005 = bpy.data.objects.new('ExportedPlant_2.005', me_exportedplant_2_005)
ob_exportedplant_2_006 = bpy.data.objects.new('ExportedPlant_2.006', me_exportedplant_2_006)
ob_exportedplant_2_007 = bpy.data.objects.new('ExportedPlant_2.007', me_exportedplant_2_007)
ob_exportedplant_2_008 = bpy.data.objects.new('ExportedPlant_2.008', me_exportedplant_2_008)
ob_exportedplant_2_009 = bpy.data.objects.new('ExportedPlant_2.009', me_exportedplant_2_009)
ob_exportedplant_2_010 = bpy.data.objects.new('ExportedPlant_2.010', me_exportedplant_2_010)
ob_exportedplant_2_011 = bpy.data.objects.new('ExportedPlant_2.011', me_exportedplant_2_011)
ob_exportedplant_2_012 = bpy.data.objects.new('ExportedPlant_2.012', me_exportedplant_2_012)
ob_exportedplant_2_013 = bpy.data.objects.new('ExportedPlant_2.013', me_exportedplant_2_013)
ob_exportedplant_2_014 = bpy.data.objects.new('ExportedPlant_2.014', me_exportedplant_2_014)
ob_exportedplant_2_015 = bpy.data.objects.new('ExportedPlant_2.015', me_exportedplant_2_015)
ob_exportedplant_2_016 = bpy.data.objects.new('ExportedPlant_2.016', me_exportedplant_2_016)
ob_exportedplant_2_017 = bpy.data.objects.new('ExportedPlant_2.017', me_exportedplant_2_017)
ob_exportedplant_2_018 = bpy.data.objects.new('ExportedPlant_2.018', me_exportedplant_2_018)
ob_exportedplant_2_019 = bpy.data.objects.new('ExportedPlant_2.019', me_exportedplant_2_019)

# ---- transforms, parenting, visibility, modifiers, constraints
ob_lamp.location = (4.076, 1.005, 5.904)
ob_lamp.rotation_euler = (0.6503, 0.05522, 1.866)
ob_lamp.lock_rotations_4d = False
ob_lamp.empty_display_type = 'ARROWS'
ob_lamp.color = (0.0, 0.0, 0.0, 0.0)
ob_lamp.lineart.crease_threshold = 0.0
ob_camera.location = (7.481, -6.508, 5.344)
ob_camera.rotation_euler = (1.109, 0.0, 0.8149)
ob_camera.lock_rotations_4d = False
ob_camera.empty_display_type = 'ARROWS'
ob_camera.color = (0.0, 0.0, 0.0, 0.0)
ob_camera.display_type = 'WIRE'
ob_camera.lineart.crease_threshold = 0.0
ob_exportedplant_2.location = (-0.3326, 0.0, 0.0)
ob_exportedplant_2.rotation_euler = (1.571, -0.0, 0.0)
ob_exportedplant_2.lineart.crease_threshold = 0.0
_m = ob_exportedplant_2.modifiers.new('Subsurf', 'SUBSURF')
_m.uv_smooth = 'PRESERVE_CORNERS'
_m.quality = 2
_m.show_only_control_edges = False
ob_exportedplant_2_001.location = (-0.3326, 0.0, 0.0)
ob_exportedplant_2_001.rotation_euler = (1.571, -0.0, 0.0)
ob_exportedplant_2_001.lineart.crease_threshold = 0.0
_m = ob_exportedplant_2_001.modifiers.new('Subsurf', 'SUBSURF')
_m.uv_smooth = 'PRESERVE_CORNERS'
_m.quality = 2
_m.show_only_control_edges = False
ob_exportedplant_2_002.location = (-0.3326, 0.0, 0.0)
ob_exportedplant_2_002.rotation_euler = (1.571, -0.0, 0.0)
ob_exportedplant_2_002.lineart.crease_threshold = 0.0
_m = ob_exportedplant_2_002.modifiers.new('Subsurf', 'SUBSURF')
_m.uv_smooth = 'PRESERVE_CORNERS'
_m.quality = 2
_m.show_only_control_edges = False
ob_exportedplant_2_003.location = (-0.3326, 0.0, 0.0)
ob_exportedplant_2_003.rotation_euler = (1.571, -0.0, 0.0)
ob_exportedplant_2_003.lineart.crease_threshold = 0.0
_m = ob_exportedplant_2_003.modifiers.new('Subsurf', 'SUBSURF')
_m.uv_smooth = 'PRESERVE_CORNERS'
_m.quality = 2
_m.show_only_control_edges = False
ob_exportedplant_2_004.location = (-0.3326, 0.0, 0.0)
ob_exportedplant_2_004.rotation_euler = (1.571, -0.0, 0.0)
ob_exportedplant_2_004.lineart.crease_threshold = 0.0
_m = ob_exportedplant_2_004.modifiers.new('Subsurf', 'SUBSURF')
_m.uv_smooth = 'PRESERVE_CORNERS'
_m.quality = 2
_m.show_only_control_edges = False
ob_exportedplant_2_005.location = (-0.3326, 0.0, 0.0)
ob_exportedplant_2_005.rotation_euler = (1.571, -0.0, 0.0)
ob_exportedplant_2_005.lineart.crease_threshold = 0.0
_m = ob_exportedplant_2_005.modifiers.new('Subsurf', 'SUBSURF')
_m.uv_smooth = 'PRESERVE_CORNERS'
_m.quality = 2
_m.show_only_control_edges = False
ob_exportedplant_2_006.location = (-0.3326, 0.0, 0.0)
ob_exportedplant_2_006.rotation_euler = (1.571, -0.0, 0.0)
ob_exportedplant_2_006.lineart.crease_threshold = 0.0
_m = ob_exportedplant_2_006.modifiers.new('Subsurf', 'SUBSURF')
_m.uv_smooth = 'PRESERVE_CORNERS'
_m.quality = 2
_m.show_only_control_edges = False
ob_exportedplant_2_007.location = (-0.3326, 0.0, 0.0)
ob_exportedplant_2_007.rotation_euler = (1.571, -0.0, 0.0)
ob_exportedplant_2_007.lineart.crease_threshold = 0.0
_m = ob_exportedplant_2_007.modifiers.new('Subsurf', 'SUBSURF')
_m.uv_smooth = 'PRESERVE_CORNERS'
_m.quality = 2
_m.show_only_control_edges = False
ob_exportedplant_2_008.location = (-0.3326, 0.0, 0.0)
ob_exportedplant_2_008.rotation_euler = (1.571, -0.0, 0.0)
ob_exportedplant_2_008.lineart.crease_threshold = 0.0
_m = ob_exportedplant_2_008.modifiers.new('Subsurf', 'SUBSURF')
_m.uv_smooth = 'PRESERVE_CORNERS'
_m.quality = 2
_m.show_only_control_edges = False
ob_exportedplant_2_009.location = (-0.3326, 0.0, 0.0)
ob_exportedplant_2_009.rotation_euler = (1.571, -0.0, 0.0)
ob_exportedplant_2_009.lineart.crease_threshold = 0.0
_m = ob_exportedplant_2_009.modifiers.new('Subsurf', 'SUBSURF')
_m.uv_smooth = 'PRESERVE_CORNERS'
_m.quality = 2
_m.show_only_control_edges = False
ob_exportedplant_2_010.location = (-0.3326, 0.0, 0.0)
ob_exportedplant_2_010.rotation_euler = (1.571, -0.0, 0.0)
ob_exportedplant_2_010.lineart.crease_threshold = 0.0
_m = ob_exportedplant_2_010.modifiers.new('Subsurf', 'SUBSURF')
_m.uv_smooth = 'PRESERVE_CORNERS'
_m.quality = 2
_m.show_only_control_edges = False
ob_exportedplant_2_011.location = (-0.3326, 0.0, 0.0)
ob_exportedplant_2_011.rotation_euler = (1.571, -0.0, 0.0)
ob_exportedplant_2_011.lineart.crease_threshold = 0.0
_m = ob_exportedplant_2_011.modifiers.new('Subsurf', 'SUBSURF')
_m.uv_smooth = 'PRESERVE_CORNERS'
_m.quality = 2
_m.show_only_control_edges = False
ob_exportedplant_2_012.location = (-0.3326, 0.0, 0.0)
ob_exportedplant_2_012.rotation_euler = (1.571, -0.0, 0.0)
ob_exportedplant_2_012.lineart.crease_threshold = 0.0
_m = ob_exportedplant_2_012.modifiers.new('Subsurf', 'SUBSURF')
_m.uv_smooth = 'PRESERVE_CORNERS'
_m.quality = 2
_m.show_only_control_edges = False
ob_exportedplant_2_013.location = (-0.3326, 0.0, 0.0)
ob_exportedplant_2_013.rotation_euler = (1.571, -0.0, 0.0)
ob_exportedplant_2_013.lineart.crease_threshold = 0.0
_m = ob_exportedplant_2_013.modifiers.new('Subsurf', 'SUBSURF')
_m.uv_smooth = 'PRESERVE_CORNERS'
_m.quality = 2
_m.show_only_control_edges = False
ob_exportedplant_2_014.location = (-0.3326, 0.0, 0.0)
ob_exportedplant_2_014.rotation_euler = (1.571, -0.0, 0.0)
ob_exportedplant_2_014.lineart.crease_threshold = 0.0
_m = ob_exportedplant_2_014.modifiers.new('Subsurf', 'SUBSURF')
_m.uv_smooth = 'PRESERVE_CORNERS'
_m.quality = 2
_m.show_only_control_edges = False
ob_exportedplant_2_015.location = (-0.3326, 0.0, 0.0)
ob_exportedplant_2_015.rotation_euler = (1.571, -0.0, 0.0)
ob_exportedplant_2_015.lineart.crease_threshold = 0.0
_m = ob_exportedplant_2_015.modifiers.new('Subsurf', 'SUBSURF')
_m.uv_smooth = 'PRESERVE_CORNERS'
_m.quality = 2
_m.show_only_control_edges = False
ob_exportedplant_2_016.location = (-0.3326, 0.0, 0.0)
ob_exportedplant_2_016.rotation_euler = (1.571, -0.0, 0.0)
ob_exportedplant_2_016.lineart.crease_threshold = 0.0
_m = ob_exportedplant_2_016.modifiers.new('Subsurf', 'SUBSURF')
_m.uv_smooth = 'PRESERVE_CORNERS'
_m.quality = 2
_m.show_only_control_edges = False
ob_exportedplant_2_017.location = (-0.3326, 0.0, 0.0)
ob_exportedplant_2_017.rotation_euler = (1.571, -0.0, 0.0)
ob_exportedplant_2_017.lineart.crease_threshold = 0.0
_m = ob_exportedplant_2_017.modifiers.new('Subsurf', 'SUBSURF')
_m.uv_smooth = 'PRESERVE_CORNERS'
_m.quality = 2
_m.show_only_control_edges = False
ob_exportedplant_2_018.location = (-0.3326, 0.0, 0.0)
ob_exportedplant_2_018.rotation_euler = (1.571, -0.0, 0.0)
ob_exportedplant_2_018.lineart.crease_threshold = 0.0
_m = ob_exportedplant_2_018.modifiers.new('Subsurf', 'SUBSURF')
_m.uv_smooth = 'PRESERVE_CORNERS'
_m.quality = 2
_m.show_only_control_edges = False
ob_exportedplant_2_019.location = (-0.3326, 0.0, 0.0)
ob_exportedplant_2_019.rotation_euler = (1.571, -0.0, 0.0)
ob_exportedplant_2_019.lineart.crease_threshold = 0.0
_m = ob_exportedplant_2_019.modifiers.new('Subsurf', 'SUBSURF')
_m.uv_smooth = 'PRESERVE_CORNERS'
_m.quality = 2
_m.show_only_control_edges = False

# ---- collection membership
col_collection_1.objects.link(ob_lamp)
col_collection_1.objects.link(ob_camera)
col_collection_1.objects.link(ob_exportedplant_2)
col_collection_1.objects.link(ob_exportedplant_2_001)
col_collection_1.objects.link(ob_exportedplant_2_002)
col_collection_1.objects.link(ob_exportedplant_2_003)
col_collection_1.objects.link(ob_exportedplant_2_004)
col_collection_1.objects.link(ob_exportedplant_2_005)
col_collection_1.objects.link(ob_exportedplant_2_006)
col_collection_1.objects.link(ob_exportedplant_2_007)
col_collection_1.objects.link(ob_exportedplant_2_008)
col_collection_1.objects.link(ob_exportedplant_2_009)
col_collection_1.objects.link(ob_exportedplant_2_010)
col_collection_1.objects.link(ob_exportedplant_2_011)
col_collection_1.objects.link(ob_exportedplant_2_012)
col_collection_1.objects.link(ob_exportedplant_2_013)
col_collection_1.objects.link(ob_exportedplant_2_014)
col_collection_1.objects.link(ob_exportedplant_2_015)
col_collection_1.objects.link(ob_exportedplant_2_016)
col_collection_1.objects.link(ob_exportedplant_2_017)
col_collection_1.objects.link(ob_exportedplant_2_018)
col_collection_1.objects.link(ob_exportedplant_2_019)

# ---- scene / render settings (as saved in the file)
scene.camera = ob_camera
scene.frame_start = 1; scene.frame_end = 250; scene.frame_set(1)
scene.render.engine = 'BLENDER_EEVEE_NEXT'
scene.render.resolution_percentage = 50
scene.render.dither_intensity = 0.0
scene.cycles.use_denoising = False
scene.cycles.samples = 128
scene.cycles.sampling_pattern = 'TABULATED_SOBOL'
scene.cycles.use_adaptive_sampling = False
scene.cycles.use_light_tree = False
scene.cycles.blur_glossy = 0.0
scene.cycles.sample_clamp_indirect = 0.0
scene.view_settings.view_transform = 'Standard'
bpy.context.view_layer.update()
